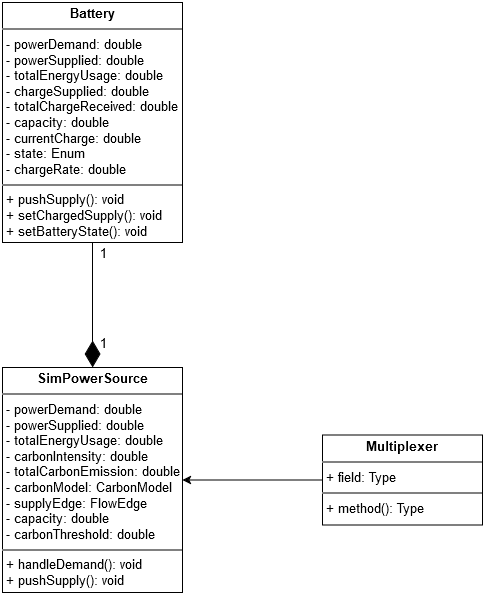

The diagram above was exported from draw.io. Its source (the exported page's mxGraphModel, read from the mxfile embedded in the PNG):
<mxGraphModel dx="1050" dy="1658" grid="1" gridSize="10" guides="1" tooltips="1" connect="1" arrows="1" fold="1" page="1" pageScale="1" pageWidth="850" pageHeight="1100" math="0" shadow="0">
  <root>
    <mxCell id="0" />
    <mxCell id="1" parent="0" />
    <mxCell id="IwB7H0Xkzd0Bz8TiqT4D-1" value="&lt;p style=&quot;margin:0px;margin-top:4px;text-align:center;&quot;&gt;&lt;b&gt;Battery&lt;/b&gt;&lt;/p&gt;&lt;hr style=&quot;border-style:solid;&quot;&gt;&lt;p style=&quot;margin:0px;margin-left:4px;&quot;&gt;- powerDemand: double&lt;/p&gt;&lt;p style=&quot;margin:0px;margin-left:4px;&quot;&gt;- powerSupplied: double&lt;/p&gt;&lt;p style=&quot;margin:0px;margin-left:4px;&quot;&gt;- totalEnergyUsage: double&lt;/p&gt;&lt;p style=&quot;margin:0px;margin-left:4px;&quot;&gt;- chargeSupplied: double&lt;/p&gt;&lt;p style=&quot;margin:0px;margin-left:4px;&quot;&gt;- totalChargeReceived: double&lt;br&gt;&lt;/p&gt;&lt;p style=&quot;margin:0px;margin-left:4px;&quot;&gt;- capacity: double&lt;/p&gt;&lt;p style=&quot;margin:0px;margin-left:4px;&quot;&gt;- currentCharge: double&lt;/p&gt;&lt;p style=&quot;margin:0px;margin-left:4px;&quot;&gt;- state: Enum&lt;/p&gt;&lt;p style=&quot;margin:0px;margin-left:4px;&quot;&gt;- chargeRate: double&lt;/p&gt;&lt;hr style=&quot;border-style:solid;&quot;&gt;&lt;p style=&quot;margin:0px;margin-left:4px;&quot;&gt;+ pushSupply(): void&lt;/p&gt;&lt;p style=&quot;margin:0px;margin-left:4px;&quot;&gt;+ setChargedSupply(): void&lt;/p&gt;&lt;p style=&quot;margin:0px;margin-left:4px;&quot;&gt;+ setBatteryState(): void&lt;br&gt;&lt;/p&gt;" style="verticalAlign=top;align=left;overflow=fill;html=1;whiteSpace=wrap;fontSize=13;" parent="1" vertex="1">
      <mxGeometry x="310" y="-250" width="180" height="240" as="geometry" />
    </mxCell>
    <mxCell id="IwB7H0Xkzd0Bz8TiqT4D-2" style="edgeStyle=orthogonalEdgeStyle;rounded=0;orthogonalLoop=1;jettySize=auto;html=1;exitX=0;exitY=0.5;exitDx=0;exitDy=0;entryX=1;entryY=0.5;entryDx=0;entryDy=0;" parent="1" source="IwB7H0Xkzd0Bz8TiqT4D-3" target="IwB7H0Xkzd0Bz8TiqT4D-4" edge="1">
      <mxGeometry relative="1" as="geometry" />
    </mxCell>
    <mxCell id="IwB7H0Xkzd0Bz8TiqT4D-3" value="&lt;p style=&quot;margin:0px;margin-top:4px;text-align:center;&quot;&gt;&lt;b&gt;Multiplexer&lt;/b&gt;&lt;/p&gt;&lt;hr style=&quot;border-style:solid;&quot;&gt;&lt;p style=&quot;margin:0px;margin-left:4px;&quot;&gt;+ field: Type&lt;/p&gt;&lt;hr style=&quot;border-style:solid;&quot;&gt;&lt;p style=&quot;margin:0px;margin-left:4px;&quot;&gt;+ method(): Type&lt;/p&gt;" style="verticalAlign=top;align=left;overflow=fill;html=1;whiteSpace=wrap;fontSize=13;" parent="1" vertex="1">
      <mxGeometry x="630" y="182.5" width="160" height="90" as="geometry" />
    </mxCell>
    <mxCell id="IwB7H0Xkzd0Bz8TiqT4D-4" value="&lt;p style=&quot;margin:0px;margin-top:4px;text-align:center;&quot;&gt;&lt;b&gt;SimPowerSource&lt;/b&gt;&lt;/p&gt;&lt;hr style=&quot;border-style:solid;&quot;&gt;&lt;p style=&quot;margin:0px;margin-left:4px;&quot;&gt;- powerDemand: double&lt;/p&gt;&lt;p style=&quot;margin:0px;margin-left:4px;&quot;&gt;- powerSupplied: double&lt;/p&gt;&lt;p style=&quot;margin:0px;margin-left:4px;&quot;&gt;- totalEnergyUsage: double&lt;/p&gt;&lt;p style=&quot;margin:0px;margin-left:4px;&quot;&gt;- carbonIntensity: double&lt;/p&gt;&lt;p style=&quot;margin:0px;margin-left:4px;&quot;&gt;- totalCarbonEmission: double&lt;br&gt;&lt;/p&gt;&lt;p style=&quot;margin:0px;margin-left:4px;&quot;&gt;- carbonModel: CarbonModel&lt;/p&gt;&lt;p style=&quot;margin:0px;margin-left:4px;&quot;&gt;- supplyEdge: FlowEdge&lt;/p&gt;&lt;p style=&quot;margin:0px;margin-left:4px;&quot;&gt;- capacity: double&lt;/p&gt;&lt;p style=&quot;margin:0px;margin-left:4px;&quot;&gt;- carbonThreshold: double&lt;br&gt;&lt;/p&gt;&lt;p style=&quot;margin:0px;margin-left:4px;&quot;&gt;&lt;/p&gt;&lt;p style=&quot;margin:0px;margin-left:4px;&quot;&gt;&lt;/p&gt;&lt;hr style=&quot;border-style:solid;&quot;&gt;&lt;p style=&quot;margin:0px;margin-left:4px;&quot;&gt;+ handleDemand(): void&lt;/p&gt;&lt;p style=&quot;margin:0px;margin-left:4px;&quot;&gt;+ pushSupply(): void&lt;/p&gt;" style="verticalAlign=top;align=left;overflow=fill;html=1;whiteSpace=wrap;fontSize=13;" parent="1" vertex="1">
      <mxGeometry x="310" y="115" width="180" height="225" as="geometry" />
    </mxCell>
    <mxCell id="IwB7H0Xkzd0Bz8TiqT4D-5" value="" style="endArrow=diamondThin;endFill=1;endSize=24;html=1;rounded=0;entryX=0.5;entryY=0;entryDx=0;entryDy=0;exitX=0.5;exitY=1;exitDx=0;exitDy=0;" parent="1" source="IwB7H0Xkzd0Bz8TiqT4D-1" target="IwB7H0Xkzd0Bz8TiqT4D-4" edge="1">
      <mxGeometry width="160" relative="1" as="geometry">
        <mxPoint x="450" y="130" as="sourcePoint" />
        <mxPoint x="610" y="130" as="targetPoint" />
      </mxGeometry>
    </mxCell>
    <mxCell id="IwB7H0Xkzd0Bz8TiqT4D-6" value="1" style="edgeLabel;html=1;align=center;verticalAlign=middle;resizable=0;points=[];fontSize=13;" parent="IwB7H0Xkzd0Bz8TiqT4D-5" connectable="0" vertex="1">
      <mxGeometry x="0.6889" y="3" relative="1" as="geometry">
        <mxPoint x="7" y="-6" as="offset" />
      </mxGeometry>
    </mxCell>
    <mxCell id="IwB7H0Xkzd0Bz8TiqT4D-7" value="1" style="edgeLabel;html=1;align=center;verticalAlign=middle;resizable=0;points=[];fontSize=13;" parent="IwB7H0Xkzd0Bz8TiqT4D-5" connectable="0" vertex="1">
      <mxGeometry x="0.7048" y="3" relative="1" as="geometry">
        <mxPoint x="7" y="-97" as="offset" />
      </mxGeometry>
    </mxCell>
  </root>
</mxGraphModel>